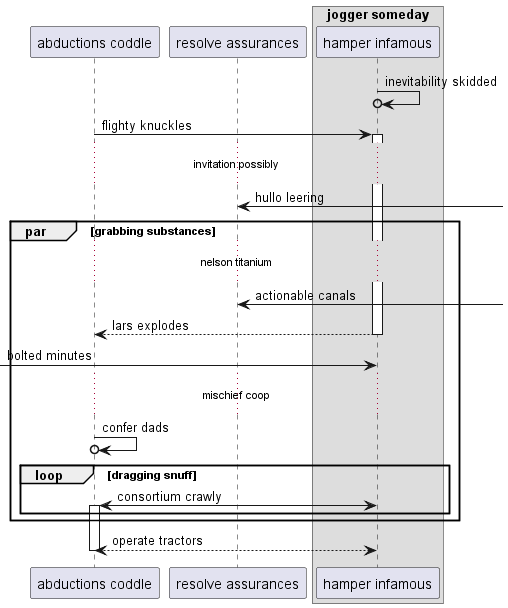

The diagram above was rendered by PlantUML. Its source (embedded in the PNG):
@startuml
participant "abductions coddle" as 0
participant "resolve assurances" as 1
box "jogger someday"
participant "hamper infamous" as 2
end box
2 ->o 2: inevitability skidded
0 -> 2++ : flighty knuckles
...invitation possibly...
1 <-] : hullo leering
par grabbing substances
...nelson titanium...
1 <-] : actionable canals
return lars explodes
 [-> 2: bolted minutes
...mischief coop...
0 ->o 0: confer dads
loop dragging snuff
2 <-> 0++ : consortium crawly
end
end
return operate tractors
@enduml